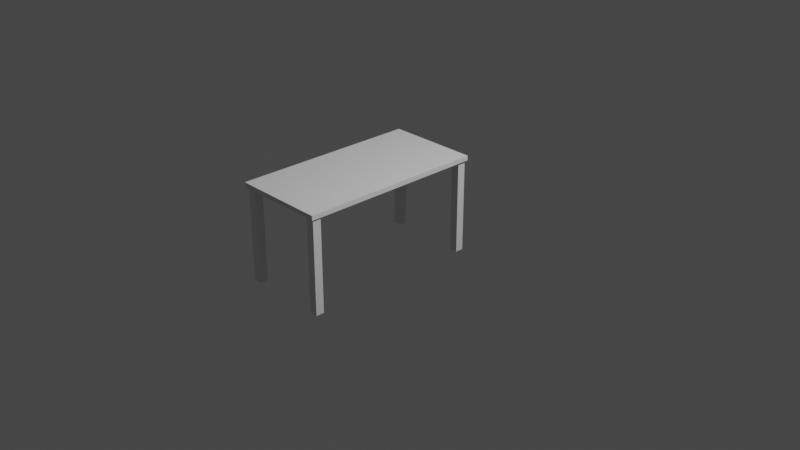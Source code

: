 # Source: 7_Duplicates_2.blend  (saved by Blender 2.80.21; exported with 4.5.12 LTS)
import bpy
from mathutils import Matrix  # noqa: F401  (used for matrix-valued properties, if any)

bpy.ops.wm.read_factory_settings(use_empty=True)
scene = bpy.context.scene
scene.name = 'Scene'

# ---- collections
col_collection_1 = bpy.data.collections.new('Collection 1'); scene.collection.children.link(col_collection_1)
col_table = bpy.data.collections.new('Table'); scene.collection.children.link(col_table)

# ---- world
world_world = bpy.data.worlds.new('World'); scene.world = world_world
world_world.color = (0.05088, 0.05088, 0.05088)
world_world.use_sun_shadow = False
world_world.sun_shadow_jitter_overblur = 0.0

# ---- cameras
cam_camera = bpy.data.cameras.new('Camera')
cam_camera.clip_end = 100.0
cam_camera.ortho_scale = 7.314
cam_camera.dof.focus_distance = 0.0
cam_camera.dof.aperture_fstop = 128.0

# ---- lights
light_lamp = bpy.data.lights.new('Lamp', 'POINT')
light_lamp.transmission_factor = 0.0
light_lamp.cutoff_distance = 30.0
light_lamp.energy = 1000.0
light_lamp.shadow_buffer_clip_start = 1.001
light_lamp.shadow_soft_size = 0.1
light_lamp.shadow_maximum_resolution = 0.006
light_lamp.use_absolute_resolution = True

# ---- meshes
me_cube = bpy.data.meshes.new('Cube')
me_cube.from_pydata([(-1.0, -1.0, -1.0), (-1.0, -1.0, 1.0), (-1.0, 1.0, -1.0), (-1.0, 1.0, 1.0), (1.0, -1.0, -1.0), (1.0, -1.0, 1.0), (1.0, 1.0, -1.0), (1.0, 1.0, 1.0)], [], [(0, 1, 3, 2), (2, 3, 7, 6), (6, 7, 5, 4), (4, 5, 1, 0), (2, 6, 4, 0), (7, 3, 1, 5)])
_uv = me_cube.uv_layers.new(name='UVMap')
_uv.uv.foreach_set('vector', [0.375, 0.0, 0.625, 0.0, 0.625, 0.25, 0.375, 0.25, 0.375, 0.25, 0.625, 0.25, 0.625, 0.5, 0.375, 0.5, 0.375, 0.5, 0.625, 0.5, 0.625, 0.75, 0.375, 0.75, 0.375, 0.75, 0.625, 0.75, 0.625, 1.0, 0.375, 1.0, 0.125, 0.5, 0.375, 0.5, 0.375, 0.75, 0.125, 0.75, 0.625, 0.5, 0.875, 0.5, 0.875, 0.75, 0.625, 0.75])
me_cube.use_remesh_preserve_volume = False
me_cube.use_remesh_preserve_attributes = False
me_cube.use_mirror_vertex_groups = False
me_cube.update()
me_leg = bpy.data.meshes.new('Leg')
me_leg.from_pydata([(-1.0, -1.0, -1.0), (-1.0, -1.0, 1.0), (-1.0, 1.0, -1.0), (-1.0, 1.0, 1.0), (1.0, -1.0, -1.0), (1.0, -1.0, 1.0), (1.0, 1.0, -1.0), (1.0, 1.0, 1.0)], [], [(0, 1, 3, 2), (2, 3, 7, 6), (6, 7, 5, 4), (4, 5, 1, 0), (2, 6, 4, 0), (7, 3, 1, 5)])
_uv = me_leg.uv_layers.new(name='UVMap')
_uv.uv.foreach_set('vector', [0.375, 0.0, 0.625, 0.0, 0.625, 0.25, 0.375, 0.25, 0.375, 0.25, 0.625, 0.25, 0.625, 0.5, 0.375, 0.5, 0.375, 0.5, 0.625, 0.5, 0.625, 0.75, 0.375, 0.75, 0.375, 0.75, 0.625, 0.75, 0.625, 1.0, 0.375, 1.0, 0.125, 0.5, 0.375, 0.5, 0.375, 0.75, 0.125, 0.75, 0.625, 0.5, 0.875, 0.5, 0.875, 0.75, 0.625, 0.75])
me_leg.use_remesh_preserve_volume = False
me_leg.use_remesh_preserve_attributes = False
me_leg.use_mirror_vertex_groups = False
me_leg.update()

# ---- objects
ob_lamp = bpy.data.objects.new('Lamp', light_lamp)
ob_camera = bpy.data.objects.new('Camera', cam_camera)
ob_tabletop = bpy.data.objects.new('Tabletop', me_cube)
ob_leg_003 = bpy.data.objects.new('Leg.003', me_leg)
ob_leg = bpy.data.objects.new('Leg', me_leg)
ob_leg_002 = bpy.data.objects.new('Leg.002', me_leg)
ob_leg_001 = bpy.data.objects.new('Leg.001', me_leg)

# ---- transforms, parenting, visibility, modifiers, constraints
ob_lamp.location = (4.076, 1.005, 5.904)
ob_lamp.rotation_euler = (0.6503, 0.05522, 1.866)
ob_lamp.lock_rotations_4d = False
ob_lamp.empty_display_type = 'ARROWS'
ob_lamp.color = (0.0, 0.0, 0.0, 0.0)
ob_lamp.lineart.crease_threshold = 0.0
ob_camera.location = (7.481, -6.508, 5.344)
ob_camera.rotation_euler = (1.109, 0.0, 0.8149)
ob_camera.lock_rotations_4d = False
ob_camera.empty_display_type = 'ARROWS'
ob_camera.color = (0.0, 0.0, 0.0, 0.0)
ob_camera.display_type = 'WIRE'
ob_camera.lineart.crease_threshold = 0.0
ob_tabletop.location = (0.0, 0.0, 1.0)
ob_tabletop.scale = (0.5, 1.0, 0.025)
ob_tabletop.lineart.crease_threshold = 0.0
ob_leg_003.parent = ob_tabletop
ob_leg_003.matrix_parent_inverse = Matrix(((2.0, -0.0, 0.0, -0.0), (-0.0, 1.0, -0.0, 0.0), (0.0, -0.0, 40.0, -40.0), (-0.0, 0.0, -0.0, 1.0)))
ob_leg_003.location = (0.4373, -0.9333, 0.4734)
ob_leg_003.scale = (0.04462, 0.04462, 0.5)
ob_leg_003.lineart.crease_threshold = 0.0
ob_leg.parent = ob_tabletop
ob_leg.matrix_parent_inverse = Matrix(((2.0, -0.0, 0.0, -0.0), (-0.0, 1.0, -0.0, 0.0), (0.0, -0.0, 40.0, -40.0), (-0.0, 0.0, -0.0, 1.0)))
ob_leg.location = (0.4338, 0.9369, 0.4734)
ob_leg.scale = (0.04462, 0.04462, 0.5)
ob_leg.lineart.crease_threshold = 0.0
ob_leg_002.parent = ob_tabletop
ob_leg_002.matrix_parent_inverse = Matrix(((2.0, -0.0, 0.0, -0.0), (-0.0, 1.0, -0.0, 0.0), (0.0, -0.0, 40.0, -40.0), (-0.0, 0.0, -0.0, 1.0)))
ob_leg_002.location = (-0.4185, 0.9439, 0.4734)
ob_leg_002.scale = (0.04462, 0.04462, 0.5)
ob_leg_002.lineart.crease_threshold = 0.0
ob_leg_001.parent = ob_tabletop
ob_leg_001.matrix_parent_inverse = Matrix(((2.0, -0.0, 0.0, -0.0), (-0.0, 1.0, -0.0, 0.0), (0.0, -0.0, 40.0, -40.0), (-0.0, 0.0, -0.0, 1.0)))
ob_leg_001.location = (-0.4255, -0.9333, 0.4734)
ob_leg_001.scale = (0.04462, 0.04462, 0.5)
ob_leg_001.lineart.crease_threshold = 0.0

# ---- collection membership
col_collection_1.objects.link(ob_lamp)
col_collection_1.objects.link(ob_camera)
col_table.objects.link(ob_tabletop)
col_table.objects.link(ob_leg_003)
col_table.objects.link(ob_leg)
col_table.objects.link(ob_leg_002)
col_table.objects.link(ob_leg_001)

# ---- scene / render settings (as saved in the file)
scene.camera = ob_camera
scene.frame_start = 1; scene.frame_end = 250; scene.frame_set(1)
scene.render.engine = 'BLENDER_EEVEE_NEXT'
scene.render.motion_blur_shutter = 1.0
scene.cycles.use_denoising = False
scene.cycles.samples = 128
scene.cycles.sampling_pattern = 'TABULATED_SOBOL'
scene.cycles.use_adaptive_sampling = False
scene.cycles.use_light_tree = False
scene.view_settings.view_transform = 'Filmic'
bpy.context.view_layer.update()
